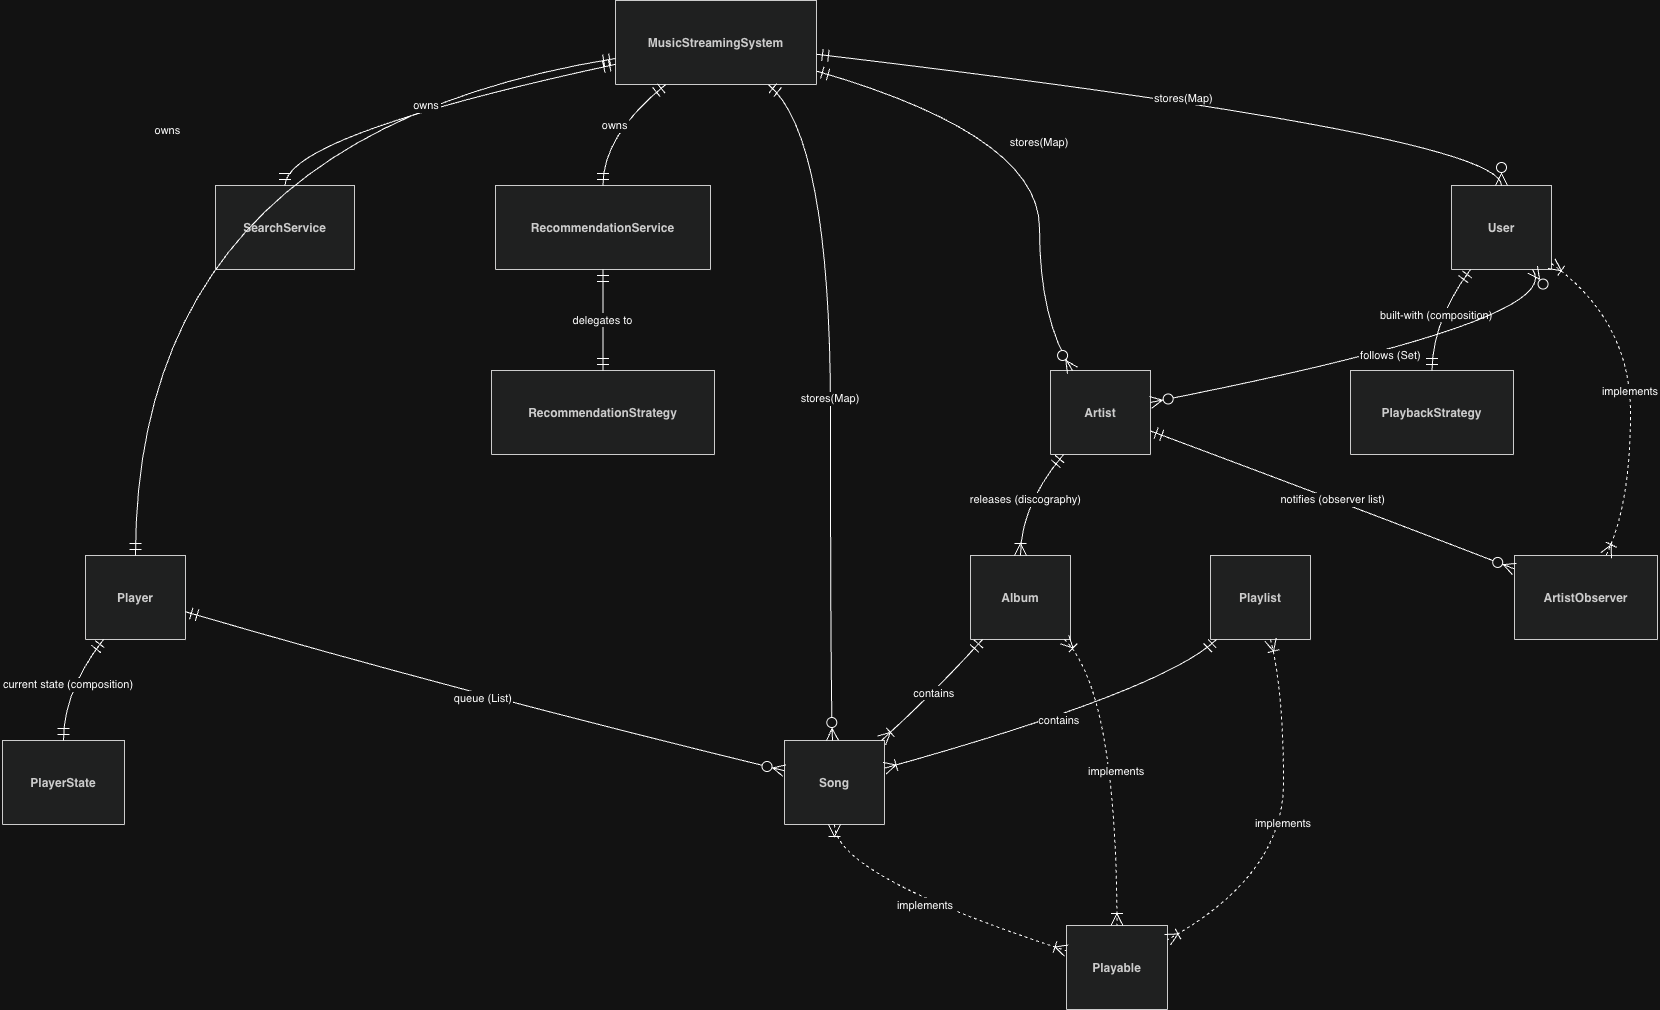

The diagram above was exported from draw.io. Its source (the exported page's mxGraphModel, read from the mxfile embedded in the PNG):
<mxGraphModel dx="2357" dy="1160" grid="1" gridSize="10" guides="1" tooltips="1" connect="1" arrows="1" fold="1" page="1" pageScale="1" pageWidth="850" pageHeight="1100" math="0" shadow="0">
  <root>
    <mxCell id="0" />
    <mxCell id="1" parent="0" />
    <mxCell id="aetW7zHv1g6NvA5Dg666-667" parent="1" style="shape=table;startSize=84;container=1;collapsible=0;childLayout=tableLayout;fixedRows=1;rowLines=1;fontStyle=1;align=center;resizeLast=1;fillColor=light-dark(#eeeeee,#1f2020);strokeColor=light-dark(#999999,#cccccc);fontColor=light-dark(#333333,#cccccc);" value="MusicStreamingSystem" vertex="1">
      <mxGeometry height="84" width="201" x="633" y="100" as="geometry" />
    </mxCell>
    <mxCell id="aetW7zHv1g6NvA5Dg666-668" parent="1" style="shape=table;startSize=84;container=1;collapsible=0;childLayout=tableLayout;fixedRows=1;rowLines=1;fontStyle=1;align=center;resizeLast=1;fillColor=light-dark(#eeeeee,#1f2020);strokeColor=light-dark(#999999,#cccccc);fontColor=light-dark(#333333,#cccccc);" value="Player" vertex="1">
      <mxGeometry height="84" width="100" x="103" y="655" as="geometry" />
    </mxCell>
    <mxCell id="aetW7zHv1g6NvA5Dg666-669" parent="1" style="shape=table;startSize=84;container=1;collapsible=0;childLayout=tableLayout;fixedRows=1;rowLines=1;fontStyle=1;align=center;resizeLast=1;fillColor=light-dark(#eeeeee,#1f2020);strokeColor=light-dark(#999999,#cccccc);fontColor=light-dark(#333333,#cccccc);" value="SearchService" vertex="1">
      <mxGeometry height="84" width="139" x="233" y="285" as="geometry" />
    </mxCell>
    <mxCell id="aetW7zHv1g6NvA5Dg666-670" parent="1" style="shape=table;startSize=84;container=1;collapsible=0;childLayout=tableLayout;fixedRows=1;rowLines=1;fontStyle=1;align=center;resizeLast=1;fillColor=light-dark(#eeeeee,#1f2020);strokeColor=light-dark(#999999,#cccccc);fontColor=light-dark(#333333,#cccccc);" value="RecommendationService" vertex="1">
      <mxGeometry height="84" width="215" x="513" y="285" as="geometry" />
    </mxCell>
    <mxCell id="aetW7zHv1g6NvA5Dg666-671" parent="1" style="shape=table;startSize=84;container=1;collapsible=0;childLayout=tableLayout;fixedRows=1;rowLines=1;fontStyle=1;align=center;resizeLast=1;fillColor=light-dark(#eeeeee,#1f2020);strokeColor=light-dark(#999999,#cccccc);fontColor=light-dark(#333333,#cccccc);" value="Song" vertex="1">
      <mxGeometry height="84" width="100" x="802" y="840" as="geometry" />
    </mxCell>
    <mxCell id="aetW7zHv1g6NvA5Dg666-672" parent="1" style="shape=table;startSize=84;container=1;collapsible=0;childLayout=tableLayout;fixedRows=1;rowLines=1;fontStyle=1;align=center;resizeLast=1;fillColor=light-dark(#eeeeee,#1f2020);strokeColor=light-dark(#999999,#cccccc);fontColor=light-dark(#333333,#cccccc);" value="Artist" vertex="1">
      <mxGeometry height="84" width="100" x="1068" y="470" as="geometry" />
    </mxCell>
    <mxCell id="aetW7zHv1g6NvA5Dg666-673" parent="1" style="shape=table;startSize=84;container=1;collapsible=0;childLayout=tableLayout;fixedRows=1;rowLines=1;fontStyle=1;align=center;resizeLast=1;fillColor=light-dark(#eeeeee,#1f2020);strokeColor=light-dark(#999999,#cccccc);fontColor=light-dark(#333333,#cccccc);" value="User" vertex="1">
      <mxGeometry height="84" width="100" x="1469" y="285" as="geometry" />
    </mxCell>
    <mxCell id="aetW7zHv1g6NvA5Dg666-674" parent="1" style="shape=table;startSize=84;container=1;collapsible=0;childLayout=tableLayout;fixedRows=1;rowLines=1;fontStyle=1;align=center;resizeLast=1;fillColor=light-dark(#eeeeee,#1f2020);strokeColor=light-dark(#999999,#cccccc);fontColor=light-dark(#333333,#cccccc);" value="PlaybackStrategy" vertex="1">
      <mxGeometry height="84" width="163" x="1368" y="470" as="geometry" />
    </mxCell>
    <mxCell id="aetW7zHv1g6NvA5Dg666-675" parent="1" style="shape=table;startSize=84;container=1;collapsible=0;childLayout=tableLayout;fixedRows=1;rowLines=1;fontStyle=1;align=center;resizeLast=1;fillColor=light-dark(#eeeeee,#1f2020);strokeColor=light-dark(#999999,#cccccc);fontColor=light-dark(#333333,#cccccc);" value="ArtistObserver" vertex="1">
      <mxGeometry height="84" width="143" x="1532" y="655" as="geometry" />
    </mxCell>
    <mxCell id="aetW7zHv1g6NvA5Dg666-676" parent="1" style="shape=table;startSize=84;container=1;collapsible=0;childLayout=tableLayout;fixedRows=1;rowLines=1;fontStyle=1;align=center;resizeLast=1;fillColor=light-dark(#eeeeee,#1f2020);strokeColor=light-dark(#999999,#cccccc);fontColor=light-dark(#333333,#cccccc);" value="Album" vertex="1">
      <mxGeometry height="84" width="100" x="988" y="655" as="geometry" />
    </mxCell>
    <mxCell id="aetW7zHv1g6NvA5Dg666-677" parent="1" style="shape=table;startSize=84;container=1;collapsible=0;childLayout=tableLayout;fixedRows=1;rowLines=1;fontStyle=1;align=center;resizeLast=1;fillColor=light-dark(#eeeeee,#1f2020);strokeColor=light-dark(#999999,#cccccc);fontColor=light-dark(#333333,#cccccc);" value="Playlist" vertex="1">
      <mxGeometry height="84" width="100" x="1228" y="655" as="geometry" />
    </mxCell>
    <mxCell id="aetW7zHv1g6NvA5Dg666-678" parent="1" style="shape=table;startSize=84;container=1;collapsible=0;childLayout=tableLayout;fixedRows=1;rowLines=1;fontStyle=1;align=center;resizeLast=1;fillColor=light-dark(#eeeeee,#1f2020);strokeColor=light-dark(#999999,#cccccc);fontColor=light-dark(#333333,#cccccc);" value="PlayerState" vertex="1">
      <mxGeometry height="84" width="122" x="20" y="840" as="geometry" />
    </mxCell>
    <mxCell id="aetW7zHv1g6NvA5Dg666-679" parent="1" style="shape=table;startSize=84;container=1;collapsible=0;childLayout=tableLayout;fixedRows=1;rowLines=1;fontStyle=1;align=center;resizeLast=1;fillColor=light-dark(#eeeeee,#1f2020);strokeColor=light-dark(#999999,#cccccc);fontColor=light-dark(#333333,#cccccc);" value="RecommendationStrategy" vertex="1">
      <mxGeometry height="84" width="223" x="509" y="470" as="geometry" />
    </mxCell>
    <mxCell id="aetW7zHv1g6NvA5Dg666-680" parent="1" style="shape=table;startSize=84;container=1;collapsible=0;childLayout=tableLayout;fixedRows=1;rowLines=1;fontStyle=1;align=center;resizeLast=1;fillColor=light-dark(#eeeeee,#1f2020);strokeColor=light-dark(#999999,#cccccc);fontColor=light-dark(#333333,#cccccc);" value="Playable" vertex="1">
      <mxGeometry height="84" width="101" x="1084" y="1025" as="geometry" />
    </mxCell>
    <mxCell id="aetW7zHv1g6NvA5Dg666-681" edge="1" parent="1" source="aetW7zHv1g6NvA5Dg666-667" style="curved=1;startArrow=ERmandOne;startSize=10;;endArrow=ERmandOne;endSize=10;;exitX=0;exitY=0.69;entryX=0.5;entryY=0;rounded=0;" target="aetW7zHv1g6NvA5Dg666-668" value="owns">
      <mxGeometry relative="1" as="geometry">
        <Array as="points">
          <mxPoint x="153" y="235" />
        </Array>
      </mxGeometry>
    </mxCell>
    <mxCell id="aetW7zHv1g6NvA5Dg666-682" edge="1" parent="1" source="aetW7zHv1g6NvA5Dg666-667" style="curved=1;startArrow=ERmandOne;startSize=10;;endArrow=ERmandOne;endSize=10;;exitX=0;exitY=0.76;entryX=0.5;entryY=0;rounded=0;" target="aetW7zHv1g6NvA5Dg666-669" value="owns">
      <mxGeometry relative="1" as="geometry">
        <Array as="points">
          <mxPoint x="303" y="235" />
        </Array>
      </mxGeometry>
    </mxCell>
    <mxCell id="aetW7zHv1g6NvA5Dg666-683" edge="1" parent="1" source="aetW7zHv1g6NvA5Dg666-667" style="curved=1;startArrow=ERmandOne;startSize=10;;endArrow=ERmandOne;endSize=10;;exitX=0.25;exitY=1;entryX=0.5;entryY=0;rounded=0;" target="aetW7zHv1g6NvA5Dg666-670" value="owns">
      <mxGeometry relative="1" as="geometry">
        <Array as="points">
          <mxPoint x="620" y="235" />
        </Array>
      </mxGeometry>
    </mxCell>
    <mxCell id="aetW7zHv1g6NvA5Dg666-684" edge="1" parent="1" source="aetW7zHv1g6NvA5Dg666-667" style="curved=1;startArrow=ERmandOne;startSize=10;;endArrow=ERzeroToMany;endSize=10;;exitX=0.76;exitY=1;entryX=0.48;entryY=0;rounded=0;" target="aetW7zHv1g6NvA5Dg666-671" value="stores(Map)">
      <mxGeometry relative="1" as="geometry">
        <Array as="points">
          <mxPoint x="848" y="235" />
          <mxPoint x="848" y="790" />
        </Array>
      </mxGeometry>
    </mxCell>
    <mxCell id="aetW7zHv1g6NvA5Dg666-685" edge="1" parent="1" source="aetW7zHv1g6NvA5Dg666-667" style="curved=1;startArrow=ERmandOne;startSize=10;;endArrow=ERzeroToMany;endSize=10;;exitX=1;exitY=0.84;entryX=0.22;entryY=0;rounded=0;" target="aetW7zHv1g6NvA5Dg666-672" value="stores(Map)">
      <mxGeometry relative="1" as="geometry">
        <Array as="points">
          <mxPoint x="1057" y="235" />
          <mxPoint x="1057" y="420" />
        </Array>
      </mxGeometry>
    </mxCell>
    <mxCell id="aetW7zHv1g6NvA5Dg666-686" edge="1" parent="1" source="aetW7zHv1g6NvA5Dg666-667" style="curved=1;startArrow=ERmandOne;startSize=10;;endArrow=ERzeroToMany;endSize=10;;exitX=1;exitY=0.64;entryX=0.5;entryY=0;rounded=0;" target="aetW7zHv1g6NvA5Dg666-673" value="stores(Map)">
      <mxGeometry relative="1" as="geometry">
        <Array as="points">
          <mxPoint x="1519" y="235" />
        </Array>
      </mxGeometry>
    </mxCell>
    <mxCell id="aetW7zHv1g6NvA5Dg666-687" edge="1" parent="1" source="aetW7zHv1g6NvA5Dg666-673" style="curved=1;startArrow=ERmandOne;startSize=10;;endArrow=ERmandOne;endSize=10;;exitX=0.19;exitY=1;entryX=0.5;entryY=0;rounded=0;" target="aetW7zHv1g6NvA5Dg666-674" value="built-with (composition)">
      <mxGeometry relative="1" as="geometry">
        <Array as="points">
          <mxPoint x="1450" y="420" />
        </Array>
      </mxGeometry>
    </mxCell>
    <mxCell id="aetW7zHv1g6NvA5Dg666-688" edge="1" parent="1" source="aetW7zHv1g6NvA5Dg666-673" style="curved=1;startArrow=ERzeroToMany;startSize=10;;endArrow=ERzeroToMany;endSize=10;;exitX=0.81;exitY=1;entryX=1;entryY=0.38;rounded=0;" target="aetW7zHv1g6NvA5Dg666-672" value="follows (Set)">
      <mxGeometry relative="1" as="geometry">
        <Array as="points">
          <mxPoint x="1587" y="420" />
        </Array>
      </mxGeometry>
    </mxCell>
    <mxCell id="aetW7zHv1g6NvA5Dg666-689" edge="1" parent="1" source="aetW7zHv1g6NvA5Dg666-673" style="curved=1;dashed=1;startArrow=ERoneToMany;startSize=10;;endArrow=ERoneToMany;endSize=10;;exitX=1;exitY=0.93;entryX=0.64;entryY=0;rounded=0;" target="aetW7zHv1g6NvA5Dg666-675" value="implements">
      <mxGeometry relative="1" as="geometry">
        <Array as="points">
          <mxPoint x="1648" y="420" />
          <mxPoint x="1648" y="605" />
        </Array>
      </mxGeometry>
    </mxCell>
    <mxCell id="aetW7zHv1g6NvA5Dg666-690" edge="1" parent="1" source="aetW7zHv1g6NvA5Dg666-672" style="curved=1;startArrow=ERmandOne;startSize=10;;endArrow=ERoneToMany;endSize=10;;exitX=0.13;exitY=1;entryX=0.5;entryY=0;rounded=0;" target="aetW7zHv1g6NvA5Dg666-676" value="releases (discography)">
      <mxGeometry relative="1" as="geometry">
        <Array as="points">
          <mxPoint x="1038" y="605" />
        </Array>
      </mxGeometry>
    </mxCell>
    <mxCell id="aetW7zHv1g6NvA5Dg666-691" edge="1" parent="1" source="aetW7zHv1g6NvA5Dg666-672" style="curved=1;startArrow=ERmandOne;startSize=10;;endArrow=ERzeroToMany;endSize=10;;exitX=1;exitY=0.72;entryX=0;entryY=0.16;rounded=0;" target="aetW7zHv1g6NvA5Dg666-675" value="notifies (observer list)">
      <mxGeometry relative="1" as="geometry">
        <Array as="points">
          <mxPoint x="1368" y="605" />
        </Array>
      </mxGeometry>
    </mxCell>
    <mxCell id="aetW7zHv1g6NvA5Dg666-692" edge="1" parent="1" source="aetW7zHv1g6NvA5Dg666-676" style="curved=1;startArrow=ERmandOne;startSize=10;;endArrow=ERoneToMany;endSize=10;;exitX=0.12;exitY=1;entryX=0.97;entryY=0;rounded=0;" target="aetW7zHv1g6NvA5Dg666-671" value="contains">
      <mxGeometry relative="1" as="geometry">
        <Array as="points">
          <mxPoint x="954" y="790" />
        </Array>
      </mxGeometry>
    </mxCell>
    <mxCell id="aetW7zHv1g6NvA5Dg666-693" edge="1" parent="1" source="aetW7zHv1g6NvA5Dg666-677" style="curved=1;startArrow=ERmandOne;startSize=10;;endArrow=ERoneToMany;endSize=10;;exitX=0.06;exitY=1;entryX=1;entryY=0.33;rounded=0;" target="aetW7zHv1g6NvA5Dg666-671" value="contains">
      <mxGeometry relative="1" as="geometry">
        <Array as="points">
          <mxPoint x="1181" y="790" />
        </Array>
      </mxGeometry>
    </mxCell>
    <mxCell id="aetW7zHv1g6NvA5Dg666-694" edge="1" parent="1" source="aetW7zHv1g6NvA5Dg666-668" style="curved=1;startArrow=ERmandOne;startSize=10;;endArrow=ERmandOne;endSize=10;;exitX=0.18;exitY=1;entryX=0.5;entryY=0;rounded=0;" target="aetW7zHv1g6NvA5Dg666-678" value="current state (composition)">
      <mxGeometry relative="1" as="geometry">
        <Array as="points">
          <mxPoint x="81" y="790" />
        </Array>
      </mxGeometry>
    </mxCell>
    <mxCell id="aetW7zHv1g6NvA5Dg666-695" edge="1" parent="1" source="aetW7zHv1g6NvA5Dg666-668" style="curved=1;startArrow=ERmandOne;startSize=10;;endArrow=ERzeroToMany;endSize=10;;exitX=1;exitY=0.67;entryX=0;entryY=0.36;rounded=0;" target="aetW7zHv1g6NvA5Dg666-671" value="queue (List)">
      <mxGeometry relative="1" as="geometry">
        <Array as="points">
          <mxPoint x="472" y="790" />
        </Array>
      </mxGeometry>
    </mxCell>
    <mxCell id="aetW7zHv1g6NvA5Dg666-696" edge="1" parent="1" source="aetW7zHv1g6NvA5Dg666-670" style="curved=1;startArrow=ERmandOne;startSize=10;;endArrow=ERmandOne;endSize=10;;exitX=0.5;exitY=1;entryX=0.5;entryY=0;rounded=0;" target="aetW7zHv1g6NvA5Dg666-679" value="delegates to">
      <mxGeometry relative="1" as="geometry">
        <Array as="points" />
      </mxGeometry>
    </mxCell>
    <mxCell id="aetW7zHv1g6NvA5Dg666-697" edge="1" parent="1" source="aetW7zHv1g6NvA5Dg666-671" style="curved=1;dashed=1;startArrow=ERoneToMany;startSize=10;;endArrow=ERoneToMany;endSize=10;;exitX=0.5;exitY=1;entryX=0;entryY=0.3;rounded=0;" target="aetW7zHv1g6NvA5Dg666-680" value="implements">
      <mxGeometry relative="1" as="geometry">
        <Array as="points">
          <mxPoint x="852" y="975" />
        </Array>
      </mxGeometry>
    </mxCell>
    <mxCell id="aetW7zHv1g6NvA5Dg666-698" edge="1" parent="1" source="aetW7zHv1g6NvA5Dg666-676" style="curved=1;dashed=1;startArrow=ERoneToMany;startSize=10;;endArrow=ERoneToMany;endSize=10;;exitX=0.94;exitY=1;entryX=0.5;entryY=0;rounded=0;" target="aetW7zHv1g6NvA5Dg666-680" value="implements">
      <mxGeometry relative="1" as="geometry">
        <Array as="points">
          <mxPoint x="1134" y="790" />
        </Array>
      </mxGeometry>
    </mxCell>
    <mxCell id="aetW7zHv1g6NvA5Dg666-699" edge="1" parent="1" source="aetW7zHv1g6NvA5Dg666-677" style="curved=1;dashed=1;startArrow=ERoneToMany;startSize=10;;endArrow=ERoneToMany;endSize=10;;exitX=0.6;exitY=1;entryX=1;entryY=0.17;rounded=0;" target="aetW7zHv1g6NvA5Dg666-680" value="implements">
      <mxGeometry relative="1" as="geometry">
        <Array as="points">
          <mxPoint x="1301" y="790" />
          <mxPoint x="1301" y="975" />
        </Array>
      </mxGeometry>
    </mxCell>
  </root>
</mxGraphModel>